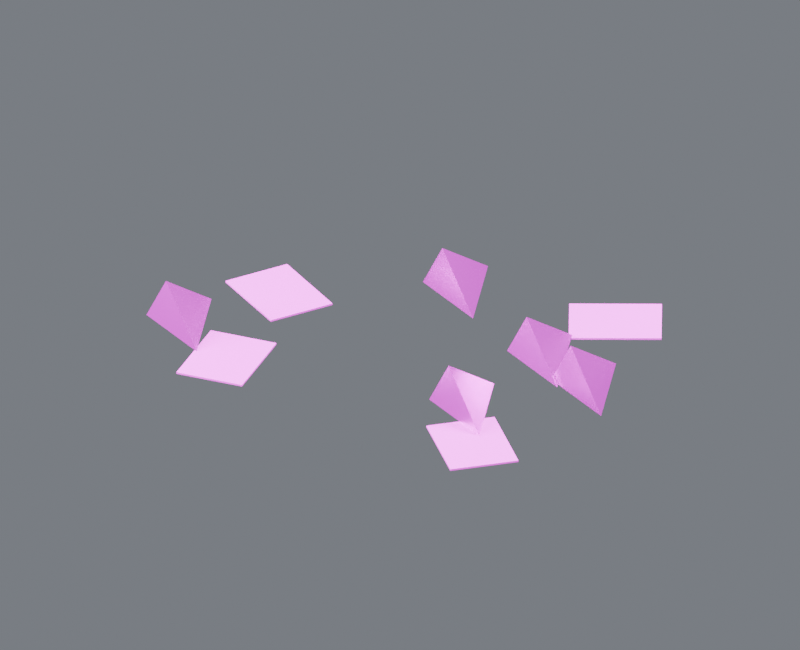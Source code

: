 # Source: debris_05.blend  (saved by Blender 4.5.87; exported with 4.5.12 LTS)
import bpy
from mathutils import Matrix  # noqa: F401  (used for matrix-valued properties, if any)

bpy.ops.wm.read_factory_settings(use_empty=True)
scene = bpy.context.scene
scene.name = 'Component_debris_05'

# ---- collections
col_01______debris_05 = bpy.data.collections.new('01_制作组件_debris_05'); scene.collection.children.link(col_01______debris_05)
col_05 = bpy.data.collections.new('固定碎屑_05_制作源'); col_01______debris_05.children.link(col_05)
col_02______debris_05 = bpy.data.collections.new('02_游戏输出_debris_05'); scene.collection.children.link(col_02______debris_05)
col_05_1 = bpy.data.collections.new('固定碎屑_05_输出包'); col_02______debris_05.children.link(col_05_1)
col_90_preview_component_debris_05 = bpy.data.collections.new('90_Preview_Component_debris_05'); scene.collection.children.link(col_90_preview_component_debris_05)

# ---- images (referenced by path relative to the original .blend; pixels are not part of the script)
import os
ASSET_DIR = os.environ.get("B2B_ASSET_DIR", "")  # directory of the original .blend (textures are referenced by path, not embedded)
HERE = os.path.dirname(os.path.abspath(__file__))  # packed textures are extracted next to this script under _unpacked/

def load_image(name, relpath, width, height, colorspace="sRGB"):
    """Load a texture the original file referenced (path relative to the .blend, or extracted next to this script)."""
    p = next((c for c in (os.path.join(HERE, relpath), os.path.join(ASSET_DIR, relpath)) if relpath and os.path.exists(c)), "")
    if p:
        img = bpy.data.images.load(p, check_existing=True)
        img.name = name
    else:  # same state as the original file: an image datablock whose file is absent (Cycles renders it pink)
        img = bpy.data.images.new(name, width, height)
        img.source = "FILE"
        img.filepath = "//" + (relpath or name)
    img.colorspace_settings.name = colorspace
    return img
img_10x10_512_png = load_image('设施低亮多巴胺色盘_10x10_512.png', '设施低亮多巴胺色盘_10x10_512.png', 1024, 1024, 'sRGB')

# ---- materials (node trees are filled in below, after node groups)
mat_01 = bpy.data.materials.new('01_精工金属_紫色骨架')
mat_02 = bpy.data.materials.new('02_细腻哑光_青绿大面')

# ---- material node trees
mat_01.use_nodes = True; mat_01.node_tree.nodes.clear()
_N = mat_01.node_tree.nodes; _L = mat_01.node_tree.links
n0 = _N.new('ShaderNodeOutputMaterial'); n0.name = '材质输出'; n0.location = (0, 0)
n1 = _N.new('ShaderNodeBsdfPrincipled'); n1.name = 'Principled BSDF'; n1.location = (0, 0)
n1.inputs[1].default_value = 0.86
n1.inputs[2].default_value = 0.29
n1.inputs[19].default_value = 0.16
n2 = _N.new('ShaderNodeUVMap'); n2.name = 'UV 贴图'; n2.location = (0, 0)
n2.uv_map = 'PaletteUV'
n3 = _N.new('ShaderNodeTexImage'); n3.name = '图像纹理'; n3.location = (0, 0)
n3.image = img_10x10_512_png
n3.interpolation = 'Closest'
_L.new(n1.outputs[0], n0.inputs[0])
_L.new(n2.outputs[0], n3.inputs[0])
_L.new(n3.outputs[0], n1.inputs[0])
n0.is_active_output = True
mat_02.use_nodes = True; mat_02.node_tree.nodes.clear()
_N = mat_02.node_tree.nodes; _L = mat_02.node_tree.links
n0 = _N.new('ShaderNodeOutputMaterial'); n0.name = '材质输出'; n0.location = (0, 0)
n1 = _N.new('ShaderNodeBsdfPrincipled'); n1.name = 'Principled BSDF'; n1.location = (0, 0)
n1.inputs[1].default_value = 0.03
n1.inputs[2].default_value = 0.7
n2 = _N.new('ShaderNodeUVMap'); n2.name = 'UV 贴图'; n2.location = (0, 0)
n2.uv_map = 'PaletteUV'
n3 = _N.new('ShaderNodeTexImage'); n3.name = '图像纹理'; n3.location = (0, 0)
n3.image = img_10x10_512_png
n3.interpolation = 'Closest'
_L.new(n1.outputs[0], n0.inputs[0])
_L.new(n2.outputs[0], n3.inputs[0])
_L.new(n3.outputs[0], n1.inputs[0])
n0.is_active_output = True

# ---- world
world_component_studio = bpy.data.worlds.new('Component_Studio'); scene.world = world_component_studio
world_component_studio.use_nodes = True; world_component_studio.node_tree.nodes.clear()
_N = world_component_studio.node_tree.nodes; _L = world_component_studio.node_tree.links
n0 = _N.new('ShaderNodeBackground'); n0.name = '背景'; n0.location = (-200, 100)
n0.inputs[0].default_value = (0.3, 0.32, 0.36, 1.0)
n0.inputs[1].default_value = 0.45
n1 = _N.new('ShaderNodeOutputWorld'); n1.name = '世界输出'; n1.location = (200, 100)
_L.new(n0.outputs[0], n1.inputs[0])
n1.is_active_output = True

# ---- cameras
cam_camera_component_debris_05 = bpy.data.cameras.new('Camera_Component_debris_05')
cam_camera_component_debris_05.type = 'ORTHO'
cam_camera_component_debris_05.ortho_scale = 3.97

# ---- lights
light_key_component_debris_05 = bpy.data.lights.new('Key_Component_debris_05', 'AREA')
light_key_component_debris_05.energy = 1715.0
light_key_component_debris_05.size = 3.176
light_fill_component_debris_05 = bpy.data.lights.new('Fill_Component_debris_05', 'AREA')
light_fill_component_debris_05.energy = 1009.0
light_fill_component_debris_05.size = 3.176
light_rim_component_debris_05 = bpy.data.lights.new('Rim_Component_debris_05', 'AREA')
light_rim_component_debris_05.energy = 1311.0
light_rim_component_debris_05.size = 3.176

# ---- meshes
me_05______00_mesh = bpy.data.meshes.new('固定碎屑_05_制作_部件00_Mesh')
me_05______00_mesh.from_pydata([(0.5005, 0.1959, 0.0095), (0.9005, -0.004069, 0.0095), (0.7005, 0.4959, 0.0095), (0.6005, 0.2159, 0.2195), (-0.2097, 0.5973, 0.0095), (0.1903, 0.3973, 0.0095), (-0.009748, 0.8973, 0.0095), (-0.1097, 0.6173, 0.2195), (0.8354, 0.04998, 0.0095), (1.235, -0.15, 0.0095), (1.035, 0.35, 0.0095), (0.9354, 0.06998, 0.2195), (0.4111, -0.4265, 0.0095), (0.8111, -0.6265, 0.0095), (0.6111, -0.1265, 0.0095), (0.5111, -0.4065, 0.2195), (-1.235, -0.3741, 0.0095), (-0.8354, -0.5741, 0.0095), (-1.035, -0.0741, 0.0095), (-1.135, -0.3541, 0.2195)], [], [(0, 2, 1), (0, 1, 3), (1, 2, 3), (2, 0, 3), (4, 6, 5), (4, 5, 7), (5, 6, 7), (6, 4, 7), (8, 10, 9), (8, 9, 11), (9, 10, 11), (10, 8, 11), (12, 14, 13), (12, 13, 15), (13, 14, 15), (14, 12, 15), (16, 18, 17), (16, 17, 19), (17, 18, 19), (18, 16, 19)])
_uv = me_05______00_mesh.uv_layers.new(name='PaletteUV')
_uv.uv.foreach_set('vector', [0.972, 0.65, 0.939, 0.6691, 0.939, 0.6309, 0.972, 0.65, 0.939, 0.6691, 0.939, 0.6309, 0.972, 0.65, 0.939, 0.6691, 0.939, 0.6309, 0.972, 0.65, 0.939, 0.6691, 0.939, 0.6309, 0.972, 0.65, 0.939, 0.6691, 0.939, 0.6309, 0.972, 0.65, 0.939, 0.6691, 0.939, 0.6309, 0.972, 0.65, 0.939, 0.6691, 0.939, 0.6309, 0.972, 0.65, 0.939, 0.6691, 0.939, 0.6309, 0.972, 0.65, 0.939, 0.6691, 0.939, 0.6309, 0.972, 0.65, 0.939, 0.6691, 0.939, 0.6309, 0.972, 0.65, 0.939, 0.6691, 0.939, 0.6309, 0.972, 0.65, 0.939, 0.6691, 0.939, 0.6309, 0.972, 0.65, 0.939, 0.6691, 0.939, 0.6309, 0.972, 0.65, 0.939, 0.6691, 0.939, 0.6309, 0.972, 0.65, 0.939, 0.6691, 0.939, 0.6309, 0.972, 0.65, 0.939, 0.6691, 0.939, 0.6309, 0.972, 0.65, 0.939, 0.6691, 0.939, 0.6309, 0.972, 0.65, 0.939, 0.6691, 0.939, 0.6309, 0.972, 0.65, 0.939, 0.6691, 0.939, 0.6309, 0.972, 0.65, 0.939, 0.6691, 0.939, 0.6309])
me_05______00_mesh.materials.append(mat_01)
me_05______00_mesh.update()
me_05______01_mesh = bpy.data.meshes.new('固定碎屑_05_制作_部件01_Mesh')
me_05______01_mesh.from_pydata([(0.5296, 0.7665, 0.0), (0.7011, 0.4614, 0.0), (1.102, 0.6869, 0.0), (0.9305, 0.9919, 0.0), (0.5296, 0.7665, 0.009), (0.7011, 0.4614, 0.009), (1.102, 0.6869, 0.009), (0.9305, 0.9919, 0.009), (0.8548, -0.9919, 0.0), (1.103, -0.7457, 0.0), (0.7798, -0.4188, 0.0), (0.5311, -0.6651, 0.0), (0.8548, -0.9919, 0.009), (1.103, -0.7457, 0.009), (0.7798, -0.4188, 0.009), (0.5311, -0.6651, 0.009), (-0.8862, 0.4222, 0.0), (-1.066, 0.1222, 0.0), (-0.672, -0.1147, 0.0), (-0.4918, 0.1854, 0.0), (-0.8862, 0.4222, 0.009), (-1.066, 0.1222, 0.009), (-0.672, -0.1147, 0.009), (-0.4918, 0.1854, 0.009), (-0.8162, -0.8074, 0.0), (-0.4696, -0.759, 0.0), (-0.5333, -0.3034, 0.0), (-0.8799, -0.3518, 0.0), (-0.8162, -0.8074, 0.009), (-0.4696, -0.759, 0.009), (-0.5333, -0.3034, 0.009), (-0.8799, -0.3518, 0.009)], [], [(0, 3, 2, 1), (4, 5, 6, 7), (0, 1, 5, 4), (1, 2, 6, 5), (2, 3, 7, 6), (3, 0, 4, 7), (8, 11, 10, 9), (12, 13, 14, 15), (8, 9, 13, 12), (9, 10, 14, 13), (10, 11, 15, 14), (11, 8, 12, 15), (16, 19, 18, 17), (20, 21, 22, 23), (16, 17, 21, 20), (17, 18, 22, 21), (18, 19, 23, 22), (19, 16, 20, 23), (24, 27, 26, 25), (28, 29, 30, 31), (24, 25, 29, 28), (25, 26, 30, 29), (26, 27, 31, 30), (27, 24, 28, 31)])
_uv = me_05______01_mesh.uv_layers.new(name='PaletteUV')
_uv.uv.foreach_set('vector', [0.972, 0.15, 0.95, 0.172, 0.928, 0.15, 0.95, 0.128, 0.972, 0.15, 0.95, 0.172, 0.928, 0.15, 0.95, 0.128, 0.972, 0.15, 0.95, 0.172, 0.928, 0.15, 0.95, 0.128, 0.972, 0.15, 0.95, 0.172, 0.928, 0.15, 0.95, 0.128, 0.972, 0.15, 0.95, 0.172, 0.928, 0.15, 0.95, 0.128, 0.972, 0.15, 0.95, 0.172, 0.928, 0.15, 0.95, 0.128, 0.972, 0.15, 0.95, 0.172, 0.928, 0.15, 0.95, 0.128, 0.972, 0.15, 0.95, 0.172, 0.928, 0.15, 0.95, 0.128, 0.972, 0.15, 0.95, 0.172, 0.928, 0.15, 0.95, 0.128, 0.972, 0.15, 0.95, 0.172, 0.928, 0.15, 0.95, 0.128, 0.972, 0.15, 0.95, 0.172, 0.928, 0.15, 0.95, 0.128, 0.972, 0.15, 0.95, 0.172, 0.928, 0.15, 0.95, 0.128, 0.972, 0.15, 0.95, 0.172, 0.928, 0.15, 0.95, 0.128, 0.972, 0.15, 0.95, 0.172, 0.928, 0.15, 0.95, 0.128, 0.972, 0.15, 0.95, 0.172, 0.928, 0.15, 0.95, 0.128, 0.972, 0.15, 0.95, 0.172, 0.928, 0.15, 0.95, 0.128, 0.972, 0.15, 0.95, 0.172, 0.928, 0.15, 0.95, 0.128, 0.972, 0.15, 0.95, 0.172, 0.928, 0.15, 0.95, 0.128, 0.972, 0.15, 0.95, 0.172, 0.928, 0.15, 0.95, 0.128, 0.972, 0.15, 0.95, 0.172, 0.928, 0.15, 0.95, 0.128, 0.972, 0.15, 0.95, 0.172, 0.928, 0.15, 0.95, 0.128, 0.972, 0.15, 0.95, 0.172, 0.928, 0.15, 0.95, 0.128, 0.972, 0.15, 0.95, 0.172, 0.928, 0.15, 0.95, 0.128, 0.972, 0.15, 0.95, 0.172, 0.928, 0.15, 0.95, 0.128])
me_05______01_mesh.materials.append(mat_02)
me_05______01_mesh.update()
me_05______00_mesh_1 = bpy.data.meshes.new('固定碎屑_05_输出_部件00_Mesh')
me_05______00_mesh_1.from_pydata([(0.5005, 0.1959, 0.0095), (0.9005, -0.004069, 0.0095), (0.7005, 0.4959, 0.0095), (0.6005, 0.2159, 0.2195), (-0.2097, 0.5973, 0.0095), (0.1903, 0.3973, 0.0095), (-0.009748, 0.8973, 0.0095), (-0.1097, 0.6173, 0.2195), (0.8354, 0.04998, 0.0095), (1.235, -0.15, 0.0095), (1.035, 0.35, 0.0095), (0.9354, 0.06998, 0.2195), (0.4111, -0.4265, 0.0095), (0.8111, -0.6265, 0.0095), (0.6111, -0.1265, 0.0095), (0.5111, -0.4065, 0.2195), (-1.235, -0.3741, 0.0095), (-0.8354, -0.5741, 0.0095), (-1.035, -0.0741, 0.0095), (-1.135, -0.3541, 0.2195)], [], [(0, 2, 1), (0, 1, 3), (1, 2, 3), (2, 0, 3), (4, 6, 5), (4, 5, 7), (5, 6, 7), (6, 4, 7), (8, 10, 9), (8, 9, 11), (9, 10, 11), (10, 8, 11), (12, 14, 13), (12, 13, 15), (13, 14, 15), (14, 12, 15), (16, 18, 17), (16, 17, 19), (17, 18, 19), (18, 16, 19)])
_uv = me_05______00_mesh_1.uv_layers.new(name='PaletteUV')
_uv.uv.foreach_set('vector', [0.972, 0.65, 0.939, 0.6691, 0.939, 0.6309, 0.972, 0.65, 0.939, 0.6691, 0.939, 0.6309, 0.972, 0.65, 0.939, 0.6691, 0.939, 0.6309, 0.972, 0.65, 0.939, 0.6691, 0.939, 0.6309, 0.972, 0.65, 0.939, 0.6691, 0.939, 0.6309, 0.972, 0.65, 0.939, 0.6691, 0.939, 0.6309, 0.972, 0.65, 0.939, 0.6691, 0.939, 0.6309, 0.972, 0.65, 0.939, 0.6691, 0.939, 0.6309, 0.972, 0.65, 0.939, 0.6691, 0.939, 0.6309, 0.972, 0.65, 0.939, 0.6691, 0.939, 0.6309, 0.972, 0.65, 0.939, 0.6691, 0.939, 0.6309, 0.972, 0.65, 0.939, 0.6691, 0.939, 0.6309, 0.972, 0.65, 0.939, 0.6691, 0.939, 0.6309, 0.972, 0.65, 0.939, 0.6691, 0.939, 0.6309, 0.972, 0.65, 0.939, 0.6691, 0.939, 0.6309, 0.972, 0.65, 0.939, 0.6691, 0.939, 0.6309, 0.972, 0.65, 0.939, 0.6691, 0.939, 0.6309, 0.972, 0.65, 0.939, 0.6691, 0.939, 0.6309, 0.972, 0.65, 0.939, 0.6691, 0.939, 0.6309, 0.972, 0.65, 0.939, 0.6691, 0.939, 0.6309])
me_05______00_mesh_1.materials.append(mat_01)
me_05______00_mesh_1.update()
me_05______01_mesh_1 = bpy.data.meshes.new('固定碎屑_05_输出_部件01_Mesh')
me_05______01_mesh_1.from_pydata([(0.5296, 0.7665, 0.0), (0.7011, 0.4614, 0.0), (1.102, 0.6869, 0.0), (0.9305, 0.9919, 0.0), (0.5296, 0.7665, 0.009), (0.7011, 0.4614, 0.009), (1.102, 0.6869, 0.009), (0.9305, 0.9919, 0.009), (0.8548, -0.9919, 0.0), (1.103, -0.7457, 0.0), (0.7798, -0.4188, 0.0), (0.5311, -0.6651, 0.0), (0.8548, -0.9919, 0.009), (1.103, -0.7457, 0.009), (0.7798, -0.4188, 0.009), (0.5311, -0.6651, 0.009), (-0.8862, 0.4222, 0.0), (-1.066, 0.1222, 0.0), (-0.672, -0.1147, 0.0), (-0.4918, 0.1854, 0.0), (-0.8862, 0.4222, 0.009), (-1.066, 0.1222, 0.009), (-0.672, -0.1147, 0.009), (-0.4918, 0.1854, 0.009), (-0.8162, -0.8074, 0.0), (-0.4696, -0.759, 0.0), (-0.5333, -0.3034, 0.0), (-0.8799, -0.3518, 0.0), (-0.8162, -0.8074, 0.009), (-0.4696, -0.759, 0.009), (-0.5333, -0.3034, 0.009), (-0.8799, -0.3518, 0.009)], [], [(0, 3, 2, 1), (4, 5, 6, 7), (0, 1, 5, 4), (1, 2, 6, 5), (2, 3, 7, 6), (3, 0, 4, 7), (8, 11, 10, 9), (12, 13, 14, 15), (8, 9, 13, 12), (9, 10, 14, 13), (10, 11, 15, 14), (11, 8, 12, 15), (16, 19, 18, 17), (20, 21, 22, 23), (16, 17, 21, 20), (17, 18, 22, 21), (18, 19, 23, 22), (19, 16, 20, 23), (24, 27, 26, 25), (28, 29, 30, 31), (24, 25, 29, 28), (25, 26, 30, 29), (26, 27, 31, 30), (27, 24, 28, 31)])
_uv = me_05______01_mesh_1.uv_layers.new(name='PaletteUV')
_uv.uv.foreach_set('vector', [0.972, 0.15, 0.95, 0.172, 0.928, 0.15, 0.95, 0.128, 0.972, 0.15, 0.95, 0.172, 0.928, 0.15, 0.95, 0.128, 0.972, 0.15, 0.95, 0.172, 0.928, 0.15, 0.95, 0.128, 0.972, 0.15, 0.95, 0.172, 0.928, 0.15, 0.95, 0.128, 0.972, 0.15, 0.95, 0.172, 0.928, 0.15, 0.95, 0.128, 0.972, 0.15, 0.95, 0.172, 0.928, 0.15, 0.95, 0.128, 0.972, 0.15, 0.95, 0.172, 0.928, 0.15, 0.95, 0.128, 0.972, 0.15, 0.95, 0.172, 0.928, 0.15, 0.95, 0.128, 0.972, 0.15, 0.95, 0.172, 0.928, 0.15, 0.95, 0.128, 0.972, 0.15, 0.95, 0.172, 0.928, 0.15, 0.95, 0.128, 0.972, 0.15, 0.95, 0.172, 0.928, 0.15, 0.95, 0.128, 0.972, 0.15, 0.95, 0.172, 0.928, 0.15, 0.95, 0.128, 0.972, 0.15, 0.95, 0.172, 0.928, 0.15, 0.95, 0.128, 0.972, 0.15, 0.95, 0.172, 0.928, 0.15, 0.95, 0.128, 0.972, 0.15, 0.95, 0.172, 0.928, 0.15, 0.95, 0.128, 0.972, 0.15, 0.95, 0.172, 0.928, 0.15, 0.95, 0.128, 0.972, 0.15, 0.95, 0.172, 0.928, 0.15, 0.95, 0.128, 0.972, 0.15, 0.95, 0.172, 0.928, 0.15, 0.95, 0.128, 0.972, 0.15, 0.95, 0.172, 0.928, 0.15, 0.95, 0.128, 0.972, 0.15, 0.95, 0.172, 0.928, 0.15, 0.95, 0.128, 0.972, 0.15, 0.95, 0.172, 0.928, 0.15, 0.95, 0.128, 0.972, 0.15, 0.95, 0.172, 0.928, 0.15, 0.95, 0.128, 0.972, 0.15, 0.95, 0.172, 0.928, 0.15, 0.95, 0.128, 0.972, 0.15, 0.95, 0.172, 0.928, 0.15, 0.95, 0.128])
me_05______01_mesh_1.materials.append(mat_02)
me_05______01_mesh_1.update()

# ---- objects
ob_root_debris_05 = bpy.data.objects.new('ROOT_debris_05_制作源', None)
ob_05______00 = bpy.data.objects.new('固定碎屑_05_制作_部件00', me_05______00_mesh)
ob_05______01 = bpy.data.objects.new('固定碎屑_05_制作_部件01', me_05______01_mesh)
ob_root_debris_05_1 = bpy.data.objects.new('ROOT_debris_05_组件', None)
ob_05______00_1 = bpy.data.objects.new('固定碎屑_05_输出_部件00', me_05______00_mesh_1)
ob_05______01_1 = bpy.data.objects.new('固定碎屑_05_输出_部件01', me_05______01_mesh_1)
ob_camera_component_debris_05 = bpy.data.objects.new('Camera_Component_debris_05', cam_camera_component_debris_05)
ob_key_component_debris_05 = bpy.data.objects.new('Key_Component_debris_05', light_key_component_debris_05)
ob_fill_component_debris_05 = bpy.data.objects.new('Fill_Component_debris_05', light_fill_component_debris_05)
ob_rim_component_debris_05 = bpy.data.objects.new('Rim_Component_debris_05', light_rim_component_debris_05)

# ---- transforms, parenting, visibility, modifiers, constraints
ob_root_debris_05.location = (0.0, 0.0, 0.0)
ob_05______00.parent = ob_root_debris_05
ob_05______00.location = (0.0, 0.0, 0.0)
ob_05______01.parent = ob_root_debris_05
ob_05______01.location = (0.0, 0.0, 0.0)
ob_root_debris_05_1.location = (0.0, 0.0, 0.0)
ob_05______00_1.parent = ob_root_debris_05_1
ob_05______00_1.location = (0.0, 0.0, 0.0)
ob_05______01_1.parent = ob_root_debris_05_1
ob_05______01_1.location = (0.0, 0.0, 0.0)
ob_camera_component_debris_05.location = (2.752, -4.816, 3.206)
ob_camera_component_debris_05.rotation_euler = (1.062, -4.085e-08, 0.5191)
ob_key_component_debris_05.location = (2.541, -5.082, 7.733)
ob_key_component_debris_05.rotation_euler = (0.6405, -1.169e-08, 0.4636)
ob_fill_component_debris_05.location = (-5.082, -2.541, 2.651)
ob_fill_component_debris_05.rotation_euler = (1.15, -7.031e-09, -1.107)
ob_rim_component_debris_05.location = (2.541, 5.082, 5.192)
ob_rim_component_debris_05.rotation_euler = (0.8411, -4.847e-08, 2.678)

# ---- collection membership
col_05.objects.link(ob_root_debris_05)
col_05.objects.link(ob_05______00)
col_05.objects.link(ob_05______01)
col_05_1.objects.link(ob_root_debris_05_1)
col_05_1.objects.link(ob_05______00_1)
col_05_1.objects.link(ob_05______01_1)
col_90_preview_component_debris_05.objects.link(ob_camera_component_debris_05)
col_90_preview_component_debris_05.objects.link(ob_key_component_debris_05)
col_90_preview_component_debris_05.objects.link(ob_fill_component_debris_05)
col_90_preview_component_debris_05.objects.link(ob_rim_component_debris_05)
def _layer_coll(name, lc=None):
    lc = lc or bpy.context.view_layer.layer_collection
    for c in lc.children:
        if c.name == name: return c
        r = _layer_coll(name, c)
        if r: return r
_layer_coll('01_制作组件_debris_05').exclude = True
_layer_coll('固定碎屑_05_制作源').exclude = True

# ---- scene / render settings (as saved in the file)
scene.camera = ob_camera_component_debris_05
scene.frame_start = 1; scene.frame_end = 250; scene.frame_set(1)
scene.render.engine = 'CYCLES'
scene.render.image_settings.exr_codec = 'NONE'
scene.render.resolution_x = 800
scene.render.resolution_y = 650
scene.render.simplify_subdivision_render = 0
scene.render.simplify_child_particles_render = 0.0
scene.cycles.use_denoising = False
scene.cycles.samples = 8
scene.eevee.use_volume_custom_range = False
scene.eevee.use_fast_gi = False
scene.eevee.use_shadows = False
scene.view_settings.exposure = 0.5
scene.view_settings.white_balance_temperature = 0.0
scene.view_settings.white_balance_tint = 0.0
scene.view_settings.white_balance_whitepoint = (2.97, 0.5193, -0.0414)
bpy.context.view_layer.update()

